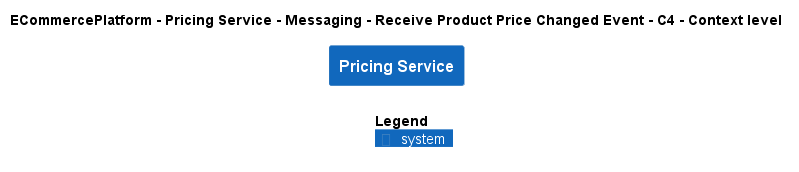

The diagram above was rendered by PlantUML. Its source (embedded in the PNG):
@startuml
!include ..\..\..\..\..\..\..\.c4s\C4_Context.puml

AddElementTag("c4interflow:lifecycle:new", $bgColor=green, $fontColor=#ffffff, $borderColor=green, $shadowing="False")
AddElementTag("c4interflow:lifecycle:changed", $bgColor=orange, $fontColor=#ffffff, $borderColor=orange, $shadowing="False")
AddElementTag("c4interflow:lifecycle:removed", $bgColor=red, $fontColor=#ffffff, $borderColor=red, $shadowing="False")

AddRelTag("c4interflow:lifecycle:new", $textColor=green, $lineColor=green)
AddRelTag("c4interflow:lifecycle:changed", $textColor=orange, $lineColor=orange)
AddRelTag("c4interflow:lifecycle:removed", $textColor=red, $lineColor=red)

SHOW_PERSON_PORTRAIT()
LAYOUT_TOP_DOWN()

skinparam linetype polyline

title ECommercePlatform - Pricing Service - Messaging - Receive Product Price Changed Event - C4 - Context level

System(ECommercePlatform.SoftwareSystems.PricingService, "Pricing Service", "")



SHOW_LEGEND()
@enduml